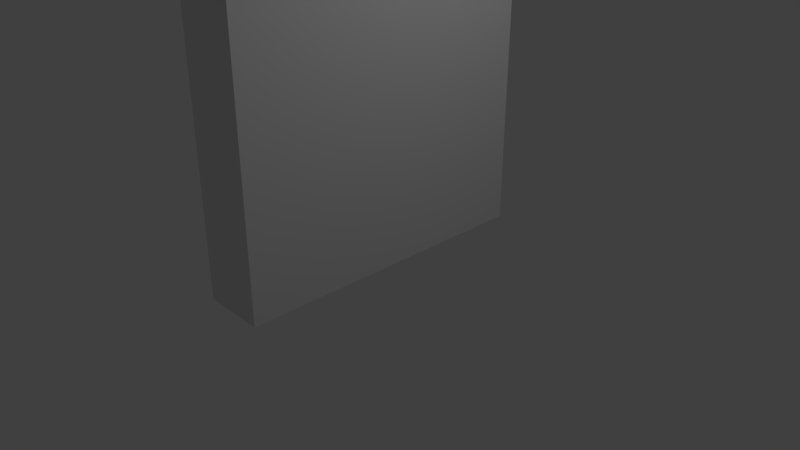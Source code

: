 # Source: petrolStationPillar.blend  (saved by Blender 2.79.0; exported with 4.5.12 LTS)
import bpy
from mathutils import Matrix  # noqa: F401  (used for matrix-valued properties, if any)

bpy.ops.wm.read_factory_settings(use_empty=True)
scene = bpy.context.scene
scene.name = 'Scene'

# ---- collections
col_collection_1 = bpy.data.collections.new('Collection 1'); scene.collection.children.link(col_collection_1)

# ---- materials (node trees are filled in below, after node groups)
mat_basecolor = bpy.data.materials.new('BaseColor')
mat_basecolor.alpha_threshold = 0.0
mat_basecolor.use_transparent_shadow = False
mat_basecolor.roughness = 0.5
mat_basecolor.line_color = (0.0, 0.0, 0.0, 1.0)
mat_accentcolor = bpy.data.materials.new('AccentColor')
mat_accentcolor.alpha_threshold = 0.0
mat_accentcolor.use_transparent_shadow = False
mat_accentcolor.diffuse_color = (0.0, 0.8, 0.01347, 1.0)
mat_accentcolor.roughness = 0.5

# ---- material node trees

# ---- world
world_world = bpy.data.worlds.new('World'); scene.world = world_world
world_world.color = (0.05088, 0.05088, 0.05088)
world_world.use_sun_shadow = False
world_world.sun_shadow_jitter_overblur = 0.0
world_world.cycles.sampling_method = 'MANUAL'

# ---- cameras
cam_camera = bpy.data.cameras.new('Camera')
cam_camera.clip_end = 100.0
cam_camera.lens = 35.0
cam_camera.sensor_width = 32.0
cam_camera.sensor_height = 18.0
cam_camera.ortho_scale = 7.314
cam_camera.dof.focus_distance = 0.0
cam_camera.dof.aperture_fstop = 128.0

# ---- lights
light_lamp = bpy.data.lights.new('Lamp', 'POINT')
light_lamp.transmission_factor = 0.0
light_lamp.cutoff_distance = 30.0
light_lamp.energy = 100.0
light_lamp.shadow_buffer_clip_start = 1.001
light_lamp.shadow_soft_size = 0.1
light_lamp.shadow_maximum_resolution = 0.006
light_lamp.use_absolute_resolution = True

# ---- meshes
me_cube = bpy.data.meshes.new('Cube')
me_cube.from_pydata([(1.0, 1.5, 0.0), (1.0, -1.5, 0.0), (-1.0, -1.5, 0.0), (-1.0, 1.5, 0.0), (1.0, 1.5, 8.29), (1.0, -1.5, 8.29), (-1.0, -1.5, 8.29), (-1.0, 1.5, 8.29), (0.6662, 1.389, 8.29), (0.6662, -1.389, 8.29), (-0.6662, -1.389, 8.29), (-0.6662, 1.389, 8.29), (0.6662, 1.389, 10.85), (0.6662, -1.389, 10.85), (-0.6662, -1.389, 10.85), (-0.6662, 1.389, 10.85), (1.0, 1.5, 10.85), (1.0, -1.5, 10.85), (-1.0, -1.5, 10.85), (-1.0, 1.5, 10.85), (1.0, 1.5, 11.41), (1.0, -1.5, 11.41), (-1.0, -1.5, 11.41), (-1.0, 1.5, 11.41), (1.0, 1.5, 7.968), (1.0, -1.5, 7.968), (-1.0, -1.5, 7.968), (-1.0, 1.5, 7.968), (1.0, 1.5, 7.784), (1.0, -1.5, 7.784), (-1.0, -1.5, 7.784), (-1.0, 1.5, 7.784), (1.174, 1.552, 7.784), (1.174, 1.552, 7.968), (1.174, -1.552, 7.784), (1.174, -1.552, 7.968), (-1.174, -1.552, 7.784), (-1.174, -1.552, 7.968), (-1.174, 1.552, 7.784), (-1.174, 1.552, 7.968), (1.0, 1.5, 5.873), (1.0, -1.5, 5.873), (-1.0, -1.5, 5.873), (-1.0, 1.5, 5.873), (1.0, 1.5, 5.689), (1.0, -1.5, 5.689), (-1.0, -1.5, 5.689), (-1.0, 1.5, 5.689), (1.174, 1.552, 5.689), (1.174, 1.552, 5.873), (1.174, -1.552, 5.689), (1.174, -1.552, 5.873), (-1.174, -1.552, 5.689), (-1.174, -1.552, 5.873), (-1.174, 1.552, 5.689), (-1.174, 1.552, 5.873), (1.0, 1.5, 3.905), (1.0, -1.5, 3.905), (-1.0, -1.5, 3.905), (-1.0, 1.5, 3.905), (1.0, 1.5, 3.722), (1.0, -1.5, 3.722), (-1.0, -1.5, 3.722), (-1.0, 1.5, 3.722), (1.174, 1.552, 3.722), (1.174, 1.552, 3.905), (1.174, -1.552, 3.722), (1.174, -1.552, 3.905), (-1.174, -1.552, 3.722), (-1.174, -1.552, 3.905), (-1.174, 1.552, 3.722), (-1.174, 1.552, 3.905)], [], [(0, 1, 2, 3), (6, 5, 9, 10), (24, 4, 5, 25), (25, 5, 6, 26), (26, 6, 7, 27), (28, 0, 3, 31), (10, 9, 13, 14), (5, 4, 8, 9), (7, 6, 10, 11), (4, 7, 11, 8), (15, 14, 18, 19), (9, 8, 12, 13), (11, 10, 14, 15), (8, 11, 15, 12), (18, 17, 21, 22), (12, 15, 19, 16), (14, 13, 17, 18), (13, 12, 16, 17), (20, 23, 22, 21), (17, 16, 20, 21), (19, 18, 22, 23), (16, 19, 23, 20), (4, 24, 27, 7), (28, 31, 38, 32), (25, 26, 37, 35), (29, 28, 32, 34), (0, 28, 29, 1), (1, 29, 30, 2), (2, 30, 31, 3), (31, 30, 36, 38), (36, 37, 39, 38), (34, 35, 37, 36), (32, 33, 35, 34), (33, 32, 38, 39), (27, 24, 33, 39), (30, 29, 34, 36), (24, 25, 35, 33), (26, 27, 39, 37), (44, 47, 54, 48), (41, 42, 53, 51), (45, 44, 48, 50), (47, 46, 52, 54), (52, 53, 55, 54), (50, 51, 53, 52), (48, 49, 51, 50), (49, 48, 54, 55), (43, 40, 49, 55), (46, 45, 50, 52), (40, 41, 51, 49), (42, 43, 55, 53), (60, 63, 70, 64), (57, 58, 69, 67), (61, 60, 64, 66), (63, 62, 68, 70), (68, 69, 71, 70), (66, 67, 69, 68), (64, 65, 67, 66), (65, 64, 70, 71), (59, 56, 65, 71), (62, 61, 66, 68), (56, 57, 67, 65), (58, 59, 71, 69)])
me_cube.polygons.foreach_set('material_index', [0, 0, 0, 0, 0, 0, 0, 0, 0, 0, 1, 0, 0, 0, 1, 1, 1, 1, 1, 1, 1, 1, 0, 1, 1, 1, 0, 0, 0, 1, 1, 1, 1, 1, 1, 1, 1, 1, 1, 1, 1, 1, 1, 1, 1, 1, 1, 1, 1, 1, 1, 1, 1, 1, 1, 1, 1, 1, 1, 1, 1, 1])
me_cube.materials.append(mat_basecolor)
me_cube.materials.append(mat_accentcolor)
me_cube.use_remesh_preserve_volume = False
me_cube.use_remesh_preserve_attributes = False
me_cube.use_mirror_vertex_groups = False
me_cube.update()

# ---- objects
ob_cube = bpy.data.objects.new('Cube', me_cube)
ob_lamp = bpy.data.objects.new('Lamp', light_lamp)
ob_camera = bpy.data.objects.new('Camera', cam_camera)

# ---- transforms, parenting, visibility, modifiers, constraints
ob_cube.location = (0.0, 0.0, 0.0)
ob_cube.scale = (0.4181, 1.378, 1.0)
ob_cube.lock_rotations_4d = False
ob_cube.empty_display_type = 'ARROWS'
ob_cube.lineart.crease_threshold = 0.0
ob_lamp.location = (4.076, 1.005, 5.904)
ob_lamp.rotation_euler = (0.6503, 0.05522, 1.866)
ob_lamp.lock_rotations_4d = False
ob_lamp.empty_display_type = 'ARROWS'
ob_lamp.color = (0.0, 0.0, 0.0, 0.0)
ob_lamp.lineart.crease_threshold = 0.0
ob_camera.location = (7.481, -6.508, 5.344)
ob_camera.rotation_euler = (1.109, 0.0, 0.8149)
ob_camera.lock_rotations_4d = False
ob_camera.empty_display_type = 'ARROWS'
ob_camera.color = (0.0, 0.0, 0.0, 0.0)
ob_camera.display_type = 'WIRE'
ob_camera.lineart.crease_threshold = 0.0

# ---- collection membership
col_collection_1.objects.link(ob_cube)
col_collection_1.objects.link(ob_lamp)
col_collection_1.objects.link(ob_camera)

# ---- scene / render settings (as saved in the file)
scene.camera = ob_camera
scene.frame_start = 1; scene.frame_end = 250; scene.frame_set(1)
scene.render.engine = 'BLENDER_EEVEE_NEXT'
scene.render.resolution_percentage = 50
scene.render.dither_intensity = 0.0
scene.cycles.use_denoising = False
scene.cycles.samples = 128
scene.cycles.sampling_pattern = 'TABULATED_SOBOL'
scene.cycles.use_adaptive_sampling = False
scene.cycles.use_light_tree = False
scene.cycles.blur_glossy = 0.0
scene.cycles.sample_clamp_indirect = 0.0
scene.view_settings.view_transform = 'Standard'
bpy.context.view_layer.update()
